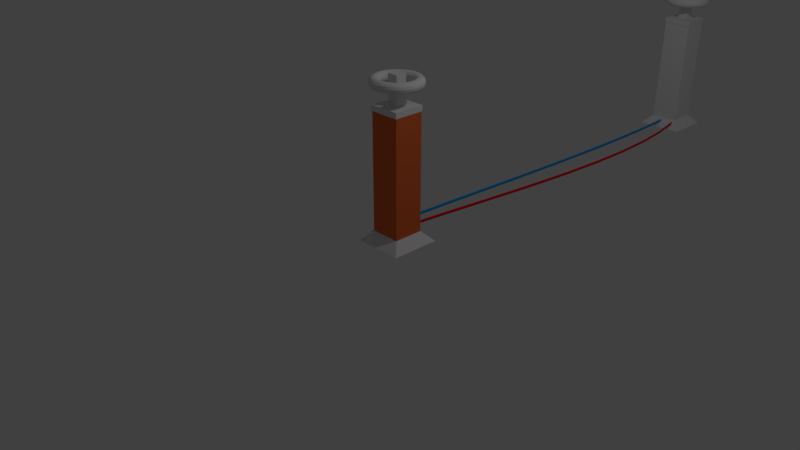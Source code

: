 # Source: cewka.blend  (saved by Blender 2.79.0; exported with 4.5.12 LTS)
import bpy
from mathutils import Matrix  # noqa: F401  (used for matrix-valued properties, if any)

bpy.ops.wm.read_factory_settings(use_empty=True)
scene = bpy.context.scene
scene.name = 'Scene'

# ---- collections
col_collection_1 = bpy.data.collections.new('Collection 1'); scene.collection.children.link(col_collection_1)

# ---- materials (node trees are filled in below, after node groups)
mat_material_001 = bpy.data.materials.new('Material.001')
mat_material_001.alpha_threshold = 0.0
mat_material_001.use_transparent_shadow = False
mat_material_001.diffuse_color = (0.0, 0.3093, 0.8, 1.0)
mat_material_001.roughness = 0.5
mat_material_003 = bpy.data.materials.new('Material.003')
mat_material_003.alpha_threshold = 0.0
mat_material_003.use_transparent_shadow = False
mat_material_003.roughness = 0.5
mat_material_004 = bpy.data.materials.new('Material.004')
mat_material_004.alpha_threshold = 0.0
mat_material_004.use_transparent_shadow = False
mat_material_004.diffuse_color = (0.8, 0.1484, 0.04045, 1.0)
mat_material_004.roughness = 0.5
mat_material_004.specular_intensity = 0.0
mat_material_002 = bpy.data.materials.new('Material.002')
mat_material_002.alpha_threshold = 0.0
mat_material_002.use_transparent_shadow = False
mat_material_002.diffuse_color = (0.8, 0.0, 0.0163, 1.0)
mat_material_002.roughness = 0.5

# ---- material node trees

# ---- world
world_world = bpy.data.worlds.new('World'); scene.world = world_world
world_world.color = (0.05088, 0.05088, 0.05088)
world_world.use_sun_shadow = False
world_world.sun_shadow_jitter_overblur = 0.0
world_world.cycles.sampling_method = 'MANUAL'

# ---- cameras
cam_camera = bpy.data.cameras.new('Camera')
cam_camera.clip_end = 100.0
cam_camera.lens = 35.0
cam_camera.sensor_width = 32.0
cam_camera.sensor_height = 18.0
cam_camera.ortho_scale = 7.314
cam_camera.dof.focus_distance = 0.0
cam_camera.dof.aperture_fstop = 128.0

# ---- lights
light_lamp = bpy.data.lights.new('Lamp', 'POINT')
light_lamp.transmission_factor = 0.0
light_lamp.cutoff_distance = 30.0
light_lamp.energy = 100.0
light_lamp.shadow_buffer_clip_start = 1.001
light_lamp.shadow_soft_size = 0.1
light_lamp.shadow_maximum_resolution = 0.006
light_lamp.use_absolute_resolution = True

# ---- meshes
me_cube_001 = bpy.data.meshes.new('Cube.001')
me_cube_001.from_pydata([(-1.0, -1.0, -1.0), (-1.0, -1.0, 6.68), (-1.0, 1.0, -1.0), (-1.0, 1.0, 6.68), (1.0, -1.0, -1.0), (1.0, -1.0, 6.68), (1.0, 1.0, -1.0), (1.0, 1.0, 6.68), (-1.648, 1.648, -1.664), (-1.648, -1.648, -1.664), (1.648, 1.648, -1.664), (1.648, -1.648, -1.664), (-1.034, -1.034, 6.68), (-1.034, 1.034, 6.68), (1.034, 1.034, 6.68), (1.034, -1.034, 6.68), (-1.034, -1.034, 7.045), (-1.034, 1.034, 7.045), (1.034, 1.034, 7.045), (1.034, -1.034, 7.045), (-0.363, -0.363, 7.045), (-0.363, 0.363, 7.045), (0.363, 0.363, 7.045), (0.363, -0.363, 7.045), (-0.363, -0.363, 8.927), (-0.363, 0.363, 8.927), (0.363, 0.363, 8.927), (0.363, -0.363, 8.927), (1.645, -1.722e-08, 8.418), (1.6, -1.722e-08, 8.582), (1.48, -1.722e-08, 8.702), (1.316, -1.722e-08, 8.746), (1.151, -1.722e-08, 8.702), (1.031, -1.722e-08, 8.582), (0.9867, -1.722e-08, 8.418), (1.031, -1.722e-08, 8.253), (1.151, -1.722e-08, 8.133), (1.316, -1.722e-08, 8.089), (1.48, -1.722e-08, 8.133), (1.6, -1.722e-08, 8.253), (1.63, 0.2147, 8.418), (1.587, 0.2089, 8.582), (1.467, 0.1932, 8.702), (1.304, 0.1717, 8.746), (1.141, 0.1503, 8.702), (1.022, 0.1345, 8.582), (0.9783, 0.1288, 8.418), (1.022, 0.1345, 8.253), (1.141, 0.1503, 8.133), (1.304, 0.1717, 8.089), (1.467, 0.1932, 8.133), (1.587, 0.2089, 8.253), (1.588, 0.4256, 8.418), (1.546, 0.4142, 8.582), (1.43, 0.3831, 8.702), (1.271, 0.3405, 8.746), (1.112, 0.2979, 8.702), (0.9956, 0.2668, 8.582), (0.9531, 0.2554, 8.418), (0.9956, 0.2668, 8.253), (1.112, 0.2979, 8.133), (1.271, 0.3405, 8.089), (1.43, 0.3831, 8.133), (1.546, 0.4142, 8.253), (1.519, 0.6293, 8.418), (1.479, 0.6125, 8.582), (1.367, 0.5664, 8.702), (1.215, 0.5035, 8.746), (1.064, 0.4405, 8.702), (0.9523, 0.3945, 8.582), (0.9116, 0.3776, 8.418), (0.9523, 0.3945, 8.253), (1.064, 0.4405, 8.133), (1.215, 0.5035, 8.089), (1.367, 0.5664, 8.133), (1.479, 0.6125, 8.253), (1.424, 0.8223, 8.418), (1.386, 0.8002, 8.582), (1.282, 0.74, 8.702), (1.139, 0.6578, 8.746), (0.9969, 0.5756, 8.702), (0.8927, 0.5154, 8.582), (0.8545, 0.4934, 8.418), (0.8927, 0.5154, 8.253), (0.9969, 0.5756, 8.133), (1.139, 0.6578, 8.089), (1.282, 0.74, 8.133), (1.386, 0.8002, 8.253), (1.305, 1.001, 8.418), (1.27, 0.9743, 8.582), (1.174, 0.901, 8.702), (1.044, 0.8009, 8.746), (0.9133, 0.7008, 8.702), (0.8178, 0.6275, 8.582), (0.7828, 0.6007, 8.418), (0.8178, 0.6275, 8.253), (0.9133, 0.7008, 8.133), (1.044, 0.8009, 8.089), (1.174, 0.901, 8.133), (1.27, 0.9743, 8.253), (1.163, 1.163, 8.418), (1.132, 1.132, 8.582), (1.047, 1.047, 8.702), (0.9303, 0.9303, 8.746), (0.814, 0.814, 8.702), (0.7289, 0.7289, 8.582), (0.6977, 0.6977, 8.418), (0.7289, 0.7289, 8.253), (0.814, 0.814, 8.133), (0.9303, 0.9303, 8.089), (1.047, 1.047, 8.133), (1.132, 1.132, 8.253), (1.001, 1.305, 8.418), (0.9743, 1.27, 8.582), (0.901, 1.174, 8.702), (0.8009, 1.044, 8.746), (0.7008, 0.9133, 8.702), (0.6275, 0.8178, 8.582), (0.6007, 0.7828, 8.418), (0.6275, 0.8178, 8.253), (0.7008, 0.9133, 8.133), (0.8009, 1.044, 8.089), (0.901, 1.174, 8.133), (0.9743, 1.27, 8.253), (0.8223, 1.424, 8.418), (0.8002, 1.386, 8.582), (0.74, 1.282, 8.702), (0.6578, 1.139, 8.746), (0.5756, 0.9969, 8.702), (0.5154, 0.8927, 8.582), (0.4934, 0.8545, 8.418), (0.5154, 0.8927, 8.253), (0.5756, 0.9969, 8.133), (0.6578, 1.139, 8.089), (0.74, 1.282, 8.133), (0.8002, 1.386, 8.253), (0.6293, 1.519, 8.418), (0.6125, 1.479, 8.582), (0.5664, 1.367, 8.702), (0.5035, 1.215, 8.746), (0.4405, 1.064, 8.702), (0.3945, 0.9523, 8.582), (0.3776, 0.9116, 8.418), (0.3945, 0.9523, 8.253), (0.4405, 1.064, 8.133), (0.5035, 1.215, 8.089), (0.5664, 1.367, 8.133), (0.6125, 1.479, 8.253), (0.4256, 1.588, 8.418), (0.4142, 1.546, 8.582), (0.3831, 1.43, 8.702), (0.3405, 1.271, 8.746), (0.2979, 1.112, 8.702), (0.2668, 0.9956, 8.582), (0.2554, 0.9531, 8.418), (0.2668, 0.9956, 8.253), (0.2979, 1.112, 8.133), (0.3405, 1.271, 8.089), (0.3831, 1.43, 8.133), (0.4142, 1.546, 8.253), (0.2147, 1.63, 8.418), (0.2089, 1.587, 8.582), (0.1932, 1.467, 8.702), (0.1717, 1.304, 8.746), (0.1503, 1.141, 8.702), (0.1345, 1.022, 8.582), (0.1288, 0.9783, 8.418), (0.1345, 1.022, 8.253), (0.1503, 1.141, 8.133), (0.1717, 1.304, 8.089), (0.1932, 1.467, 8.133), (0.2089, 1.587, 8.253), (-2.492e-07, 1.645, 8.418), (-2.672e-07, 1.6, 8.582), (-2.871e-07, 1.48, 8.702), (-3.034e-07, 1.316, 8.746), (-3.119e-07, 1.151, 8.702), (-3.102e-07, 1.031, 8.582), (-2.988e-07, 0.9867, 8.418), (-2.808e-07, 1.031, 8.253), (-2.609e-07, 1.151, 8.133), (-2.446e-07, 1.316, 8.089), (-2.361e-07, 1.48, 8.133), (-2.378e-07, 1.6, 8.253), (-0.2147, 1.63, 8.418), (-0.2089, 1.587, 8.582), (-0.1932, 1.467, 8.702), (-0.1717, 1.304, 8.746), (-0.1503, 1.141, 8.702), (-0.1345, 1.022, 8.582), (-0.1288, 0.9783, 8.418), (-0.1345, 1.022, 8.253), (-0.1503, 1.141, 8.133), (-0.1717, 1.304, 8.089), (-0.1932, 1.467, 8.133), (-0.2089, 1.587, 8.253), (-0.4256, 1.588, 8.418), (-0.4142, 1.546, 8.582), (-0.3831, 1.43, 8.702), (-0.3405, 1.271, 8.746), (-0.2979, 1.112, 8.702), (-0.2668, 0.9956, 8.582), (-0.2554, 0.9531, 8.418), (-0.2668, 0.9956, 8.253), (-0.2979, 1.112, 8.133), (-0.3405, 1.271, 8.089), (-0.3831, 1.43, 8.133), (-0.4142, 1.546, 8.253), (-0.6293, 1.519, 8.418), (-0.6125, 1.479, 8.582), (-0.5664, 1.367, 8.702), (-0.5035, 1.215, 8.746), (-0.4405, 1.064, 8.702), (-0.3945, 0.9523, 8.582), (-0.3776, 0.9116, 8.418), (-0.3945, 0.9523, 8.253), (-0.4405, 1.064, 8.133), (-0.5035, 1.215, 8.089), (-0.5664, 1.367, 8.133), (-0.6125, 1.479, 8.253), (-0.8223, 1.424, 8.418), (-0.8002, 1.386, 8.582), (-0.74, 1.282, 8.702), (-0.6578, 1.139, 8.746), (-0.5756, 0.9969, 8.702), (-0.5154, 0.8927, 8.582), (-0.4934, 0.8545, 8.418), (-0.5154, 0.8927, 8.253), (-0.5756, 0.9969, 8.133), (-0.6578, 1.139, 8.089), (-0.74, 1.282, 8.133), (-0.8002, 1.386, 8.253), (-1.001, 1.305, 8.418), (-0.9743, 1.27, 8.582), (-0.901, 1.174, 8.702), (-0.8009, 1.044, 8.746), (-0.7008, 0.9133, 8.702), (-0.6275, 0.8178, 8.582), (-0.6007, 0.7828, 8.418), (-0.6275, 0.8178, 8.253), (-0.7008, 0.9133, 8.133), (-0.8009, 1.044, 8.089), (-0.901, 1.174, 8.133), (-0.9743, 1.27, 8.253), (-1.163, 1.163, 8.418), (-1.132, 1.132, 8.582), (-1.047, 1.047, 8.702), (-0.9303, 0.9303, 8.746), (-0.814, 0.814, 8.702), (-0.7289, 0.7289, 8.582), (-0.6977, 0.6977, 8.418), (-0.7289, 0.7289, 8.253), (-0.814, 0.814, 8.133), (-0.9303, 0.9303, 8.089), (-1.047, 1.047, 8.133), (-1.132, 1.132, 8.253), (-1.305, 1.001, 8.418), (-1.27, 0.9743, 8.582), (-1.174, 0.901, 8.702), (-1.044, 0.8009, 8.746), (-0.9133, 0.7008, 8.702), (-0.8178, 0.6275, 8.582), (-0.7828, 0.6007, 8.418), (-0.8178, 0.6275, 8.253), (-0.9133, 0.7008, 8.133), (-1.044, 0.8009, 8.089), (-1.174, 0.901, 8.133), (-1.27, 0.9743, 8.253), (-1.424, 0.8223, 8.418), (-1.386, 0.8002, 8.582), (-1.282, 0.74, 8.702), (-1.139, 0.6578, 8.746), (-0.9969, 0.5756, 8.702), (-0.8927, 0.5154, 8.582), (-0.8545, 0.4934, 8.418), (-0.8927, 0.5154, 8.253), (-0.9969, 0.5756, 8.133), (-1.139, 0.6578, 8.089), (-1.282, 0.74, 8.133), (-1.386, 0.8002, 8.253), (-1.519, 0.6293, 8.418), (-1.479, 0.6125, 8.582), (-1.367, 0.5664, 8.702), (-1.215, 0.5035, 8.746), (-1.064, 0.4405, 8.702), (-0.9523, 0.3945, 8.582), (-0.9116, 0.3776, 8.418), (-0.9523, 0.3945, 8.253), (-1.064, 0.4405, 8.133), (-1.215, 0.5035, 8.089), (-1.367, 0.5664, 8.133), (-1.479, 0.6125, 8.253), (-1.588, 0.4256, 8.418), (-1.546, 0.4142, 8.582), (-1.43, 0.3831, 8.702), (-1.271, 0.3405, 8.746), (-1.112, 0.2979, 8.702), (-0.9956, 0.2668, 8.582), (-0.9531, 0.2554, 8.418), (-0.9956, 0.2668, 8.253), (-1.112, 0.2979, 8.133), (-1.271, 0.3405, 8.089), (-1.43, 0.3831, 8.133), (-1.546, 0.4142, 8.253), (-1.63, 0.2147, 8.418), (-1.587, 0.2089, 8.582), (-1.467, 0.1932, 8.702), (-1.304, 0.1717, 8.746), (-1.141, 0.1503, 8.702), (-1.022, 0.1345, 8.582), (-0.9783, 0.1288, 8.418), (-1.022, 0.1345, 8.253), (-1.141, 0.1503, 8.133), (-1.304, 0.1717, 8.089), (-1.467, 0.1932, 8.133), (-1.587, 0.2089, 8.253), (-1.645, 1.265e-07, 8.418), (-1.6, 1.227e-07, 8.582), (-1.48, 1.122e-07, 8.702), (-1.316, 9.779e-08, 8.746), (-1.151, 8.341e-08, 8.702), (-1.031, 7.289e-08, 8.582), (-0.9867, 6.904e-08, 8.418), (-1.031, 7.289e-08, 8.253), (-1.151, 8.341e-08, 8.133), (-1.316, 9.779e-08, 8.089), (-1.48, 1.122e-07, 8.133), (-1.6, 1.227e-07, 8.253), (-1.63, -0.2147, 8.418), (-1.587, -0.2089, 8.582), (-1.467, -0.1932, 8.702), (-1.304, -0.1717, 8.746), (-1.141, -0.1503, 8.702), (-1.022, -0.1345, 8.582), (-0.9783, -0.1288, 8.418), (-1.022, -0.1345, 8.253), (-1.141, -0.1503, 8.133), (-1.304, -0.1717, 8.089), (-1.467, -0.1932, 8.133), (-1.587, -0.2089, 8.253), (-1.588, -0.4256, 8.418), (-1.546, -0.4142, 8.582), (-1.43, -0.3831, 8.702), (-1.271, -0.3405, 8.746), (-1.112, -0.2979, 8.702), (-0.9956, -0.2668, 8.582), (-0.9531, -0.2554, 8.418), (-0.9956, -0.2668, 8.253), (-1.112, -0.2979, 8.133), (-1.271, -0.3405, 8.089), (-1.43, -0.3831, 8.133), (-1.546, -0.4142, 8.253), (-1.519, -0.6293, 8.418), (-1.479, -0.6125, 8.582), (-1.367, -0.5664, 8.702), (-1.215, -0.5035, 8.746), (-1.064, -0.4405, 8.702), (-0.9523, -0.3945, 8.582), (-0.9116, -0.3776, 8.418), (-0.9523, -0.3945, 8.253), (-1.064, -0.4405, 8.133), (-1.215, -0.5035, 8.089), (-1.367, -0.5664, 8.133), (-1.479, -0.6125, 8.253), (-1.424, -0.8223, 8.418), (-1.386, -0.8002, 8.582), (-1.282, -0.74, 8.702), (-1.139, -0.6578, 8.746), (-0.9969, -0.5756, 8.702), (-0.8927, -0.5154, 8.582), (-0.8545, -0.4934, 8.418), (-0.8927, -0.5154, 8.253), (-0.9969, -0.5756, 8.133), (-1.139, -0.6578, 8.089), (-1.282, -0.74, 8.133), (-1.386, -0.8002, 8.253), (-1.305, -1.001, 8.418), (-1.27, -0.9743, 8.582), (-1.174, -0.901, 8.702), (-1.044, -0.8009, 8.746), (-0.9133, -0.7008, 8.702), (-0.8178, -0.6275, 8.582), (-0.7828, -0.6007, 8.418), (-0.8178, -0.6275, 8.253), (-0.9133, -0.7008, 8.133), (-1.044, -0.8009, 8.089), (-1.174, -0.901, 8.133), (-1.27, -0.9743, 8.253), (-1.163, -1.163, 8.418), (-1.132, -1.132, 8.582), (-1.047, -1.047, 8.702), (-0.9303, -0.9303, 8.746), (-0.814, -0.814, 8.702), (-0.7289, -0.7289, 8.582), (-0.6977, -0.6977, 8.418), (-0.7289, -0.7289, 8.253), (-0.814, -0.814, 8.133), (-0.9303, -0.9303, 8.089), (-1.047, -1.047, 8.133), (-1.132, -1.132, 8.253), (-1.001, -1.305, 8.418), (-0.9743, -1.27, 8.582), (-0.901, -1.174, 8.702), (-0.8009, -1.044, 8.746), (-0.7008, -0.9133, 8.702), (-0.6275, -0.8178, 8.582), (-0.6007, -0.7828, 8.418), (-0.6275, -0.8178, 8.253), (-0.7008, -0.9133, 8.133), (-0.8009, -1.044, 8.089), (-0.901, -1.174, 8.133), (-0.9743, -1.27, 8.253), (-0.8223, -1.424, 8.418), (-0.8002, -1.386, 8.582), (-0.74, -1.282, 8.702), (-0.6578, -1.139, 8.746), (-0.5756, -0.9969, 8.702), (-0.5154, -0.8927, 8.582), (-0.4934, -0.8545, 8.418), (-0.5154, -0.8927, 8.253), (-0.5756, -0.9969, 8.133), (-0.6578, -1.139, 8.089), (-0.74, -1.282, 8.133), (-0.8002, -1.386, 8.253), (-0.6293, -1.519, 8.418), (-0.6125, -1.479, 8.582), (-0.5664, -1.367, 8.702), (-0.5035, -1.215, 8.746), (-0.4405, -1.064, 8.702), (-0.3945, -0.9523, 8.582), (-0.3776, -0.9116, 8.418), (-0.3945, -0.9523, 8.253), (-0.4405, -1.064, 8.133), (-0.5035, -1.215, 8.089), (-0.5664, -1.367, 8.133), (-0.6125, -1.479, 8.253), (-0.4256, -1.588, 8.418), (-0.4142, -1.546, 8.582), (-0.3831, -1.43, 8.702), (-0.3405, -1.271, 8.746), (-0.2979, -1.112, 8.702), (-0.2668, -0.9956, 8.582), (-0.2554, -0.9531, 8.418), (-0.2668, -0.9956, 8.253), (-0.2979, -1.112, 8.133), (-0.3405, -1.271, 8.089), (-0.3831, -1.43, 8.133), (-0.4142, -1.546, 8.253), (-0.2147, -1.63, 8.418), (-0.2089, -1.587, 8.582), (-0.1932, -1.467, 8.702), (-0.1717, -1.304, 8.746), (-0.1503, -1.141, 8.702), (-0.1345, -1.022, 8.582), (-0.1288, -0.9783, 8.418), (-0.1345, -1.022, 8.253), (-0.1503, -1.141, 8.133), (-0.1717, -1.304, 8.089), (-0.1932, -1.467, 8.133), (-0.2089, -1.587, 8.253), (-2.492e-07, -1.645, 8.418), (-2.672e-07, -1.6, 8.582), (-2.871e-07, -1.48, 8.702), (-3.034e-07, -1.316, 8.746), (-3.119e-07, -1.151, 8.702), (-3.102e-07, -1.031, 8.582), (-2.988e-07, -0.9867, 8.418), (-2.808e-07, -1.031, 8.253), (-2.609e-07, -1.151, 8.133), (-2.446e-07, -1.316, 8.089), (-2.361e-07, -1.48, 8.133), (-2.378e-07, -1.6, 8.253), (0.2147, -1.63, 8.418), (0.2089, -1.587, 8.582), (0.1932, -1.467, 8.702), (0.1717, -1.304, 8.746), (0.1503, -1.141, 8.702), (0.1345, -1.022, 8.582), (0.1288, -0.9783, 8.418), (0.1345, -1.022, 8.253), (0.1503, -1.141, 8.133), (0.1717, -1.304, 8.089), (0.1932, -1.467, 8.133), (0.2089, -1.587, 8.253), (0.4256, -1.588, 8.418), (0.4142, -1.546, 8.582), (0.3831, -1.43, 8.702), (0.3405, -1.271, 8.746), (0.2979, -1.112, 8.702), (0.2668, -0.9956, 8.582), (0.2554, -0.9531, 8.418), (0.2668, -0.9956, 8.253), (0.2979, -1.112, 8.133), (0.3405, -1.271, 8.089), (0.3831, -1.43, 8.133), (0.4142, -1.546, 8.253), (0.6293, -1.519, 8.418), (0.6125, -1.479, 8.582), (0.5664, -1.367, 8.702), (0.5035, -1.215, 8.746), (0.4405, -1.064, 8.702), (0.3945, -0.9523, 8.582), (0.3776, -0.9116, 8.418), (0.3945, -0.9523, 8.253), (0.4405, -1.064, 8.133), (0.5035, -1.215, 8.089), (0.5664, -1.367, 8.133), (0.6125, -1.479, 8.253), (0.8223, -1.424, 8.418), (0.8002, -1.386, 8.582), (0.74, -1.282, 8.702), (0.6578, -1.139, 8.746), (0.5756, -0.9969, 8.702), (0.5154, -0.8927, 8.582), (0.4934, -0.8545, 8.418), (0.5154, -0.8927, 8.253), (0.5756, -0.9969, 8.133), (0.6578, -1.139, 8.089), (0.74, -1.282, 8.133), (0.8002, -1.386, 8.253), (1.001, -1.305, 8.418), (0.9743, -1.27, 8.582), (0.901, -1.174, 8.702), (0.8009, -1.044, 8.746), (0.7008, -0.9133, 8.702), (0.6275, -0.8178, 8.582), (0.6007, -0.7828, 8.418), (0.6275, -0.8178, 8.253), (0.7008, -0.9133, 8.133), (0.8009, -1.044, 8.089), (0.901, -1.174, 8.133), (0.9743, -1.27, 8.253), (1.163, -1.163, 8.418), (1.132, -1.132, 8.582), (1.047, -1.047, 8.702), (0.9303, -0.9303, 8.746), (0.814, -0.814, 8.702), (0.7289, -0.7289, 8.582), (0.6977, -0.6977, 8.418), (0.7289, -0.7289, 8.253), (0.814, -0.814, 8.133), (0.9303, -0.9303, 8.089), (1.047, -1.047, 8.133), (1.132, -1.132, 8.253), (1.305, -1.001, 8.418), (1.27, -0.9743, 8.582), (1.174, -0.901, 8.702), (1.044, -0.8009, 8.746), (0.9133, -0.7008, 8.702), (0.8178, -0.6275, 8.582), (0.7828, -0.6007, 8.418), (0.8178, -0.6275, 8.253), (0.9133, -0.7008, 8.133), (1.044, -0.8009, 8.089), (1.174, -0.901, 8.133), (1.27, -0.9743, 8.253), (1.424, -0.8223, 8.418), (1.386, -0.8002, 8.582), (1.282, -0.74, 8.702), (1.139, -0.6578, 8.746), (0.9969, -0.5756, 8.702), (0.8927, -0.5154, 8.582), (0.8545, -0.4934, 8.418), (0.8927, -0.5154, 8.253), (0.9969, -0.5756, 8.133), (1.139, -0.6578, 8.089), (1.282, -0.74, 8.133), (1.386, -0.8002, 8.253), (1.519, -0.6293, 8.418), (1.479, -0.6125, 8.582), (1.367, -0.5664, 8.702), (1.215, -0.5035, 8.746), (1.064, -0.4405, 8.702), (0.9523, -0.3945, 8.582), (0.9116, -0.3776, 8.418), (0.9523, -0.3945, 8.253), (1.064, -0.4405, 8.133), (1.215, -0.5035, 8.089), (1.367, -0.5664, 8.133), (1.479, -0.6125, 8.253), (1.588, -0.4256, 8.418), (1.546, -0.4142, 8.582), (1.43, -0.3831, 8.702), (1.271, -0.3405, 8.746), (1.112, -0.2979, 8.702), (0.9956, -0.2668, 8.582), (0.9531, -0.2554, 8.418), (0.9956, -0.2668, 8.253), (1.112, -0.2979, 8.133), (1.271, -0.3405, 8.089), (1.43, -0.3831, 8.133), (1.546, -0.4142, 8.253), (1.63, -0.2147, 8.418), (1.587, -0.2089, 8.582), (1.467, -0.1932, 8.702), (1.304, -0.1717, 8.746), (1.141, -0.1503, 8.702), (1.022, -0.1345, 8.582), (0.9783, -0.1288, 8.418), (1.022, -0.1345, 8.253), (1.141, -0.1503, 8.133), (1.304, -0.1717, 8.089), (1.467, -0.1932, 8.133), (1.587, -0.2089, 8.253)], [], [(0, 1, 3, 2), (2, 3, 7, 6), (6, 7, 5, 4), (4, 5, 1, 0), (4, 0, 9, 11), (5, 7, 14, 15), (8, 10, 11, 9), (2, 6, 10, 8), (0, 2, 8, 9), (6, 4, 11, 10), (14, 13, 17, 18), (3, 1, 12, 13), (1, 5, 15, 12), (7, 3, 13, 14), (19, 18, 22, 23), (15, 14, 18, 19), (13, 12, 16, 17), (12, 15, 19, 16), (20, 23, 27, 24), (17, 16, 20, 21), (16, 19, 23, 20), (18, 17, 21, 22), (26, 25, 24, 27), (22, 21, 25, 26), (23, 22, 26, 27), (21, 20, 24, 25), (28, 40, 41, 29), (29, 41, 42, 30), (30, 42, 43, 31), (31, 43, 44, 32), (32, 44, 45, 33), (33, 45, 46, 34), (34, 46, 47, 35), (35, 47, 48, 36), (36, 48, 49, 37), (37, 49, 50, 38), (38, 50, 51, 39), (39, 51, 40, 28), (40, 52, 53, 41), (41, 53, 54, 42), (42, 54, 55, 43), (43, 55, 56, 44), (44, 56, 57, 45), (45, 57, 58, 46), (46, 58, 59, 47), (47, 59, 60, 48), (48, 60, 61, 49), (49, 61, 62, 50), (50, 62, 63, 51), (51, 63, 52, 40), (52, 64, 65, 53), (53, 65, 66, 54), (54, 66, 67, 55), (55, 67, 68, 56), (56, 68, 69, 57), (57, 69, 70, 58), (58, 70, 71, 59), (59, 71, 72, 60), (60, 72, 73, 61), (61, 73, 74, 62), (62, 74, 75, 63), (63, 75, 64, 52), (64, 76, 77, 65), (65, 77, 78, 66), (66, 78, 79, 67), (67, 79, 80, 68), (68, 80, 81, 69), (69, 81, 82, 70), (70, 82, 83, 71), (71, 83, 84, 72), (72, 84, 85, 73), (73, 85, 86, 74), (74, 86, 87, 75), (75, 87, 76, 64), (76, 88, 89, 77), (77, 89, 90, 78), (78, 90, 91, 79), (79, 91, 92, 80), (80, 92, 93, 81), (81, 93, 94, 82), (82, 94, 95, 83), (83, 95, 96, 84), (84, 96, 97, 85), (85, 97, 98, 86), (86, 98, 99, 87), (87, 99, 88, 76), (88, 100, 101, 89), (89, 101, 102, 90), (90, 102, 103, 91), (91, 103, 104, 92), (92, 104, 105, 93), (93, 105, 106, 94), (94, 106, 107, 95), (95, 107, 108, 96), (96, 108, 109, 97), (97, 109, 110, 98), (98, 110, 111, 99), (99, 111, 100, 88), (100, 112, 113, 101), (101, 113, 114, 102), (102, 114, 115, 103), (103, 115, 116, 104), (104, 116, 117, 105), (105, 117, 118, 106), (106, 118, 119, 107), (107, 119, 120, 108), (108, 120, 121, 109), (109, 121, 122, 110), (110, 122, 123, 111), (111, 123, 112, 100), (112, 124, 125, 113), (113, 125, 126, 114), (114, 126, 127, 115), (115, 127, 128, 116), (116, 128, 129, 117), (117, 129, 130, 118), (118, 130, 131, 119), (119, 131, 132, 120), (120, 132, 133, 121), (121, 133, 134, 122), (122, 134, 135, 123), (123, 135, 124, 112), (124, 136, 137, 125), (125, 137, 138, 126), (126, 138, 139, 127), (127, 139, 140, 128), (128, 140, 141, 129), (129, 141, 142, 130), (130, 142, 143, 131), (131, 143, 144, 132), (132, 144, 145, 133), (133, 145, 146, 134), (134, 146, 147, 135), (135, 147, 136, 124), (136, 148, 149, 137), (137, 149, 150, 138), (138, 150, 151, 139), (139, 151, 152, 140), (140, 152, 153, 141), (141, 153, 154, 142), (142, 154, 155, 143), (143, 155, 156, 144), (144, 156, 157, 145), (145, 157, 158, 146), (146, 158, 159, 147), (147, 159, 148, 136), (148, 160, 161, 149), (149, 161, 162, 150), (150, 162, 163, 151), (151, 163, 164, 152), (152, 164, 165, 153), (153, 165, 166, 154), (154, 166, 167, 155), (155, 167, 168, 156), (156, 168, 169, 157), (157, 169, 170, 158), (158, 170, 171, 159), (159, 171, 160, 148), (160, 172, 173, 161), (161, 173, 174, 162), (162, 174, 175, 163), (163, 175, 176, 164), (164, 176, 177, 165), (165, 177, 178, 166), (166, 178, 179, 167), (167, 179, 180, 168), (168, 180, 181, 169), (169, 181, 182, 170), (170, 182, 183, 171), (171, 183, 172, 160), (172, 184, 185, 173), (173, 185, 186, 174), (174, 186, 187, 175), (175, 187, 188, 176), (176, 188, 189, 177), (177, 189, 190, 178), (178, 190, 191, 179), (179, 191, 192, 180), (180, 192, 193, 181), (181, 193, 194, 182), (182, 194, 195, 183), (183, 195, 184, 172), (184, 196, 197, 185), (185, 197, 198, 186), (186, 198, 199, 187), (187, 199, 200, 188), (188, 200, 201, 189), (189, 201, 202, 190), (190, 202, 203, 191), (191, 203, 204, 192), (192, 204, 205, 193), (193, 205, 206, 194), (194, 206, 207, 195), (195, 207, 196, 184), (196, 208, 209, 197), (197, 209, 210, 198), (198, 210, 211, 199), (199, 211, 212, 200), (200, 212, 213, 201), (201, 213, 214, 202), (202, 214, 215, 203), (203, 215, 216, 204), (204, 216, 217, 205), (205, 217, 218, 206), (206, 218, 219, 207), (207, 219, 208, 196), (208, 220, 221, 209), (209, 221, 222, 210), (210, 222, 223, 211), (211, 223, 224, 212), (212, 224, 225, 213), (213, 225, 226, 214), (214, 226, 227, 215), (215, 227, 228, 216), (216, 228, 229, 217), (217, 229, 230, 218), (218, 230, 231, 219), (219, 231, 220, 208), (220, 232, 233, 221), (221, 233, 234, 222), (222, 234, 235, 223), (223, 235, 236, 224), (224, 236, 237, 225), (225, 237, 238, 226), (226, 238, 239, 227), (227, 239, 240, 228), (228, 240, 241, 229), (229, 241, 242, 230), (230, 242, 243, 231), (231, 243, 232, 220), (232, 244, 245, 233), (233, 245, 246, 234), (234, 246, 247, 235), (235, 247, 248, 236), (236, 248, 249, 237), (237, 249, 250, 238), (238, 250, 251, 239), (239, 251, 252, 240), (240, 252, 253, 241), (241, 253, 254, 242), (242, 254, 255, 243), (243, 255, 244, 232), (244, 256, 257, 245), (245, 257, 258, 246), (246, 258, 259, 247), (247, 259, 260, 248), (248, 260, 261, 249), (249, 261, 262, 250), (250, 262, 263, 251), (251, 263, 264, 252), (252, 264, 265, 253), (253, 265, 266, 254), (254, 266, 267, 255), (255, 267, 256, 244), (256, 268, 269, 257), (257, 269, 270, 258), (258, 270, 271, 259), (259, 271, 272, 260), (260, 272, 273, 261), (261, 273, 274, 262), (262, 274, 275, 263), (263, 275, 276, 264), (264, 276, 277, 265), (265, 277, 278, 266), (266, 278, 279, 267), (267, 279, 268, 256), (268, 280, 281, 269), (269, 281, 282, 270), (270, 282, 283, 271), (271, 283, 284, 272), (272, 284, 285, 273), (273, 285, 286, 274), (274, 286, 287, 275), (275, 287, 288, 276), (276, 288, 289, 277), (277, 289, 290, 278), (278, 290, 291, 279), (279, 291, 280, 268), (280, 292, 293, 281), (281, 293, 294, 282), (282, 294, 295, 283), (283, 295, 296, 284), (284, 296, 297, 285), (285, 297, 298, 286), (286, 298, 299, 287), (287, 299, 300, 288), (288, 300, 301, 289), (289, 301, 302, 290), (290, 302, 303, 291), (291, 303, 292, 280), (292, 304, 305, 293), (293, 305, 306, 294), (294, 306, 307, 295), (295, 307, 308, 296), (296, 308, 309, 297), (297, 309, 310, 298), (298, 310, 311, 299), (299, 311, 312, 300), (300, 312, 313, 301), (301, 313, 314, 302), (302, 314, 315, 303), (303, 315, 304, 292), (304, 316, 317, 305), (305, 317, 318, 306), (306, 318, 319, 307), (307, 319, 320, 308), (308, 320, 321, 309), (309, 321, 322, 310), (310, 322, 323, 311), (311, 323, 324, 312), (312, 324, 325, 313), (313, 325, 326, 314), (314, 326, 327, 315), (315, 327, 316, 304), (316, 328, 329, 317), (317, 329, 330, 318), (318, 330, 331, 319), (319, 331, 332, 320), (320, 332, 333, 321), (321, 333, 334, 322), (322, 334, 335, 323), (323, 335, 336, 324), (324, 336, 337, 325), (325, 337, 338, 326), (326, 338, 339, 327), (327, 339, 328, 316), (328, 340, 341, 329), (329, 341, 342, 330), (330, 342, 343, 331), (331, 343, 344, 332), (332, 344, 345, 333), (333, 345, 346, 334), (334, 346, 347, 335), (335, 347, 348, 336), (336, 348, 349, 337), (337, 349, 350, 338), (338, 350, 351, 339), (339, 351, 340, 328), (340, 352, 353, 341), (341, 353, 354, 342), (342, 354, 355, 343), (343, 355, 356, 344), (344, 356, 357, 345), (345, 357, 358, 346), (346, 358, 359, 347), (347, 359, 360, 348), (348, 360, 361, 349), (349, 361, 362, 350), (350, 362, 363, 351), (351, 363, 352, 340), (352, 364, 365, 353), (353, 365, 366, 354), (354, 366, 367, 355), (355, 367, 368, 356), (356, 368, 369, 357), (357, 369, 370, 358), (358, 370, 371, 359), (359, 371, 372, 360), (360, 372, 373, 361), (361, 373, 374, 362), (362, 374, 375, 363), (363, 375, 364, 352), (364, 376, 377, 365), (365, 377, 378, 366), (366, 378, 379, 367), (367, 379, 380, 368), (368, 380, 381, 369), (369, 381, 382, 370), (370, 382, 383, 371), (371, 383, 384, 372), (372, 384, 385, 373), (373, 385, 386, 374), (374, 386, 387, 375), (375, 387, 376, 364), (376, 388, 389, 377), (377, 389, 390, 378), (378, 390, 391, 379), (379, 391, 392, 380), (380, 392, 393, 381), (381, 393, 394, 382), (382, 394, 395, 383), (383, 395, 396, 384), (384, 396, 397, 385), (385, 397, 398, 386), (386, 398, 399, 387), (387, 399, 388, 376), (388, 400, 401, 389), (389, 401, 402, 390), (390, 402, 403, 391), (391, 403, 404, 392), (392, 404, 405, 393), (393, 405, 406, 394), (394, 406, 407, 395), (395, 407, 408, 396), (396, 408, 409, 397), (397, 409, 410, 398), (398, 410, 411, 399), (399, 411, 400, 388), (400, 412, 413, 401), (401, 413, 414, 402), (402, 414, 415, 403), (403, 415, 416, 404), (404, 416, 417, 405), (405, 417, 418, 406), (406, 418, 419, 407), (407, 419, 420, 408), (408, 420, 421, 409), (409, 421, 422, 410), (410, 422, 423, 411), (411, 423, 412, 400), (412, 424, 425, 413), (413, 425, 426, 414), (414, 426, 427, 415), (415, 427, 428, 416), (416, 428, 429, 417), (417, 429, 430, 418), (418, 430, 431, 419), (419, 431, 432, 420), (420, 432, 433, 421), (421, 433, 434, 422), (422, 434, 435, 423), (423, 435, 424, 412), (424, 436, 437, 425), (425, 437, 438, 426), (426, 438, 439, 427), (427, 439, 440, 428), (428, 440, 441, 429), (429, 441, 442, 430), (430, 442, 443, 431), (431, 443, 444, 432), (432, 444, 445, 433), (433, 445, 446, 434), (434, 446, 447, 435), (435, 447, 436, 424), (436, 448, 449, 437), (437, 449, 450, 438), (438, 450, 451, 439), (439, 451, 452, 440), (440, 452, 453, 441), (441, 453, 454, 442), (442, 454, 455, 443), (443, 455, 456, 444), (444, 456, 457, 445), (445, 457, 458, 446), (446, 458, 459, 447), (447, 459, 448, 436), (448, 460, 461, 449), (449, 461, 462, 450), (450, 462, 463, 451), (451, 463, 464, 452), (452, 464, 465, 453), (453, 465, 466, 454), (454, 466, 467, 455), (455, 467, 468, 456), (456, 468, 469, 457), (457, 469, 470, 458), (458, 470, 471, 459), (459, 471, 460, 448), (460, 472, 473, 461), (461, 473, 474, 462), (462, 474, 475, 463), (463, 475, 476, 464), (464, 476, 477, 465), (465, 477, 478, 466), (466, 478, 479, 467), (467, 479, 480, 468), (468, 480, 481, 469), (469, 481, 482, 470), (470, 482, 483, 471), (471, 483, 472, 460), (472, 484, 485, 473), (473, 485, 486, 474), (474, 486, 487, 475), (475, 487, 488, 476), (476, 488, 489, 477), (477, 489, 490, 478), (478, 490, 491, 479), (479, 491, 492, 480), (480, 492, 493, 481), (481, 493, 494, 482), (482, 494, 495, 483), (483, 495, 484, 472), (484, 496, 497, 485), (485, 497, 498, 486), (486, 498, 499, 487), (487, 499, 500, 488), (488, 500, 501, 489), (489, 501, 502, 490), (490, 502, 503, 491), (491, 503, 504, 492), (492, 504, 505, 493), (493, 505, 506, 494), (494, 506, 507, 495), (495, 507, 496, 484), (496, 508, 509, 497), (497, 509, 510, 498), (498, 510, 511, 499), (499, 511, 512, 500), (500, 512, 513, 501), (501, 513, 514, 502), (502, 514, 515, 503), (503, 515, 516, 504), (504, 516, 517, 505), (505, 517, 518, 506), (506, 518, 519, 507), (507, 519, 508, 496), (508, 520, 521, 509), (509, 521, 522, 510), (510, 522, 523, 511), (511, 523, 524, 512), (512, 524, 525, 513), (513, 525, 526, 514), (514, 526, 527, 515), (515, 527, 528, 516), (516, 528, 529, 517), (517, 529, 530, 518), (518, 530, 531, 519), (519, 531, 520, 508), (520, 532, 533, 521), (521, 533, 534, 522), (522, 534, 535, 523), (523, 535, 536, 524), (524, 536, 537, 525), (525, 537, 538, 526), (526, 538, 539, 527), (527, 539, 540, 528), (528, 540, 541, 529), (529, 541, 542, 530), (530, 542, 543, 531), (531, 543, 532, 520), (532, 544, 545, 533), (533, 545, 546, 534), (534, 546, 547, 535), (535, 547, 548, 536), (536, 548, 549, 537), (537, 549, 550, 538), (538, 550, 551, 539), (539, 551, 552, 540), (540, 552, 553, 541), (541, 553, 554, 542), (542, 554, 555, 543), (543, 555, 544, 532), (544, 556, 557, 545), (545, 557, 558, 546), (546, 558, 559, 547), (547, 559, 560, 548), (548, 560, 561, 549), (549, 561, 562, 550), (550, 562, 563, 551), (551, 563, 564, 552), (552, 564, 565, 553), (553, 565, 566, 554), (554, 566, 567, 555), (555, 567, 556, 544), (556, 568, 569, 557), (557, 569, 570, 558), (558, 570, 571, 559), (559, 571, 572, 560), (560, 572, 573, 561), (561, 573, 574, 562), (562, 574, 575, 563), (563, 575, 576, 564), (564, 576, 577, 565), (565, 577, 578, 566), (566, 578, 579, 567), (567, 579, 568, 556), (568, 580, 581, 569), (569, 581, 582, 570), (570, 582, 583, 571), (571, 583, 584, 572), (572, 584, 585, 573), (573, 585, 586, 574), (574, 586, 587, 575), (575, 587, 588, 576), (576, 588, 589, 577), (577, 589, 590, 578), (578, 590, 591, 579), (579, 591, 580, 568), (580, 592, 593, 581), (581, 593, 594, 582), (582, 594, 595, 583), (583, 595, 596, 584), (584, 596, 597, 585), (585, 597, 598, 586), (586, 598, 599, 587), (587, 599, 600, 588), (588, 600, 601, 589), (589, 601, 602, 590), (590, 602, 603, 591), (591, 603, 592, 580), (592, 28, 29, 593), (593, 29, 30, 594), (594, 30, 31, 595), (595, 31, 32, 596), (596, 32, 33, 597), (597, 33, 34, 598), (598, 34, 35, 599), (599, 35, 36, 600), (600, 36, 37, 601), (601, 37, 38, 602), (602, 38, 39, 603), (603, 39, 28, 592)])
me_cube_001.polygons.foreach_set('material_index', [1, 1, 1, 1, 0, 0, 0, 0, 0, 0, 0, 0, 0, 0, 0, 0, 0, 0, 0, 0, 0, 0, 0, 0, 0, 0, 0, 0, 0, 0, 0, 0, 0, 0, 0, 0, 0, 0, 0, 0, 0, 0, 0, 0, 0, 0, 0, 0, 0, 0, 0, 0, 0, 0, 0, 0, 0, 0, 0, 0, 0, 0, 0, 0, 0, 0, 0, 0, 0, 0, 0, 0, 0, 0, 0, 0, 0, 0, 0, 0, 0, 0, 0, 0, 0, 0, 0, 0, 0, 0, 0, 0, 0, 0, 0, 0, 0, 0, 0, 0, 0, 0, 0, 0, 0, 0, 0, 0, 0, 0, 0, 0, 0, 0, 0, 0, 0, 0, 0, 0, 0, 0, 0, 0, 0, 0, 0, 0, 0, 0, 0, 0, 0, 0, 0, 0, 0, 0, 0, 0, 0, 0, 0, 0, 0, 0, 0, 0, 0, 0, 0, 0, 0, 0, 0, 0, 0, 0, 0, 0, 0, 0, 0, 0, 0, 0, 0, 0, 0, 0, 0, 0, 0, 0, 0, 0, 0, 0, 0, 0, 0, 0, 0, 0, 0, 0, 0, 0, 0, 0, 0, 0, 0, 0, 0, 0, 0, 0, 0, 0, 0, 0, 0, 0, 0, 0, 0, 0, 0, 0, 0, 0, 0, 0, 0, 0, 0, 0, 0, 0, 0, 0, 0, 0, 0, 0, 0, 0, 0, 0, 0, 0, 0, 0, 0, 0, 0, 0, 0, 0, 0, 0, 0, 0, 0, 0, 0, 0, 0, 0, 0, 0, 0, 0, 0, 0, 0, 0, 0, 0, 0, 0, 0, 0, 0, 0, 0, 0, 0, 0, 0, 0, 0, 0, 0, 0, 0, 0, 0, 0, 0, 0, 0, 0, 0, 0, 0, 0, 0, 0, 0, 0, 0, 0, 0, 0, 0, 0, 0, 0, 0, 0, 0, 0, 0, 0, 0, 0, 0, 0, 0, 0, 0, 0, 0, 0, 0, 0, 0, 0, 0, 0, 0, 0, 0, 0, 0, 0, 0, 0, 0, 0, 0, 0, 0, 0, 0, 0, 0, 0, 0, 0, 0, 0, 0, 0, 0, 0, 0, 0, 0, 0, 0, 0, 0, 0, 0, 0, 0, 0, 0, 0, 0, 0, 0, 0, 0, 0, 0, 0, 0, 0, 0, 0, 0, 0, 0, 0, 0, 0, 0, 0, 0, 0, 0, 0, 0, 0, 0, 0, 0, 0, 0, 0, 0, 0, 0, 0, 0, 0, 0, 0, 0, 0, 0, 0, 0, 0, 0, 0, 0, 0, 0, 0, 0, 0, 0, 0, 0, 0, 0, 0, 0, 0, 0, 0, 0, 0, 0, 0, 0, 0, 0, 0, 0, 0, 0, 0, 0, 0, 0, 0, 0, 0, 0, 0, 0, 0, 0, 0, 0, 0, 0, 0, 0, 0, 0, 0, 0, 0, 0, 0, 0, 0, 0, 0, 0, 0, 0, 0, 0, 0, 0, 0, 0, 0, 0, 0, 0, 0, 0, 0, 0, 0, 0, 0, 0, 0, 0, 0, 0, 0, 0, 0, 0, 0, 0, 0, 0, 0, 0, 0, 0, 0, 0, 0, 0, 0, 0, 0, 0, 0, 0, 0, 0, 0, 0, 0, 0, 0, 0, 0, 0, 0, 0, 0, 0, 0, 0, 0, 0, 0, 0, 0, 0, 0, 0, 0, 0, 0, 0, 0, 0, 0, 0, 0, 0, 0, 0, 0, 0, 0, 0, 0, 0, 0, 0, 0, 0, 0, 0, 0, 0, 0, 0, 0, 0, 0, 0, 0, 0, 0, 0, 0, 0, 0, 0, 0, 0, 0, 0, 0, 0, 0, 0, 0, 0, 0, 0, 0, 0, 0, 0, 0, 0, 0, 0, 0, 0, 0, 0, 0])
me_cube_001.materials.append(mat_material_003)
me_cube_001.materials.append(mat_material_004)
me_cube_001.use_remesh_preserve_volume = False
me_cube_001.use_remesh_preserve_attributes = False
me_cube_001.use_mirror_vertex_groups = False
me_cube_001.update()
me_cube_002 = bpy.data.meshes.new('Cube.002')
me_cube_002.from_pydata([(-1.0, -1.0, -1.0), (-1.0, -1.0, 6.68), (-1.0, 1.0, -1.0), (-1.0, 1.0, 6.68), (1.0, -1.0, -1.0), (1.0, -1.0, 6.68), (1.0, 1.0, -1.0), (1.0, 1.0, 6.68), (-1.648, 1.648, -1.664), (-1.648, -1.648, -1.664), (1.648, 1.648, -1.664), (1.648, -1.648, -1.664), (-1.034, -1.034, 6.68), (-1.034, 1.034, 6.68), (1.034, 1.034, 6.68), (1.034, -1.034, 6.68), (-1.034, -1.034, 7.045), (-1.034, 1.034, 7.045), (1.034, 1.034, 7.045), (1.034, -1.034, 7.045), (-0.363, -0.363, 7.045), (-0.363, 0.363, 7.045), (0.363, 0.363, 7.045), (0.363, -0.363, 7.045), (-0.363, -0.363, 8.927), (-0.363, 0.363, 8.927), (0.363, 0.363, 8.927), (0.363, -0.363, 8.927), (1.645, -1.722e-08, 8.418), (1.6, -1.722e-08, 8.582), (1.48, -1.722e-08, 8.702), (1.316, -1.722e-08, 8.746), (1.151, -1.722e-08, 8.702), (1.031, -1.722e-08, 8.582), (0.9867, -1.722e-08, 8.418), (1.031, -1.722e-08, 8.253), (1.151, -1.722e-08, 8.133), (1.316, -1.722e-08, 8.089), (1.48, -1.722e-08, 8.133), (1.6, -1.722e-08, 8.253), (1.63, 0.2147, 8.418), (1.587, 0.2089, 8.582), (1.467, 0.1932, 8.702), (1.304, 0.1717, 8.746), (1.141, 0.1503, 8.702), (1.022, 0.1345, 8.582), (0.9783, 0.1288, 8.418), (1.022, 0.1345, 8.253), (1.141, 0.1503, 8.133), (1.304, 0.1717, 8.089), (1.467, 0.1932, 8.133), (1.587, 0.2089, 8.253), (1.588, 0.4256, 8.418), (1.546, 0.4142, 8.582), (1.43, 0.3831, 8.702), (1.271, 0.3405, 8.746), (1.112, 0.2979, 8.702), (0.9956, 0.2668, 8.582), (0.9531, 0.2554, 8.418), (0.9956, 0.2668, 8.253), (1.112, 0.2979, 8.133), (1.271, 0.3405, 8.089), (1.43, 0.3831, 8.133), (1.546, 0.4142, 8.253), (1.519, 0.6293, 8.418), (1.479, 0.6125, 8.582), (1.367, 0.5664, 8.702), (1.215, 0.5035, 8.746), (1.064, 0.4405, 8.702), (0.9523, 0.3945, 8.582), (0.9116, 0.3776, 8.418), (0.9523, 0.3945, 8.253), (1.064, 0.4405, 8.133), (1.215, 0.5035, 8.089), (1.367, 0.5664, 8.133), (1.479, 0.6125, 8.253), (1.424, 0.8223, 8.418), (1.386, 0.8002, 8.582), (1.282, 0.74, 8.702), (1.139, 0.6578, 8.746), (0.9969, 0.5756, 8.702), (0.8927, 0.5154, 8.582), (0.8545, 0.4934, 8.418), (0.8927, 0.5154, 8.253), (0.9969, 0.5756, 8.133), (1.139, 0.6578, 8.089), (1.282, 0.74, 8.133), (1.386, 0.8002, 8.253), (1.305, 1.001, 8.418), (1.27, 0.9743, 8.582), (1.174, 0.901, 8.702), (1.044, 0.8009, 8.746), (0.9133, 0.7008, 8.702), (0.8178, 0.6275, 8.582), (0.7828, 0.6007, 8.418), (0.8178, 0.6275, 8.253), (0.9133, 0.7008, 8.133), (1.044, 0.8009, 8.089), (1.174, 0.901, 8.133), (1.27, 0.9743, 8.253), (1.163, 1.163, 8.418), (1.132, 1.132, 8.582), (1.047, 1.047, 8.702), (0.9303, 0.9303, 8.746), (0.814, 0.814, 8.702), (0.7289, 0.7289, 8.582), (0.6977, 0.6977, 8.418), (0.7289, 0.7289, 8.253), (0.814, 0.814, 8.133), (0.9303, 0.9303, 8.089), (1.047, 1.047, 8.133), (1.132, 1.132, 8.253), (1.001, 1.305, 8.418), (0.9743, 1.27, 8.582), (0.901, 1.174, 8.702), (0.8009, 1.044, 8.746), (0.7008, 0.9133, 8.702), (0.6275, 0.8178, 8.582), (0.6007, 0.7828, 8.418), (0.6275, 0.8178, 8.253), (0.7008, 0.9133, 8.133), (0.8009, 1.044, 8.089), (0.901, 1.174, 8.133), (0.9743, 1.27, 8.253), (0.8223, 1.424, 8.418), (0.8002, 1.386, 8.582), (0.74, 1.282, 8.702), (0.6578, 1.139, 8.746), (0.5756, 0.9969, 8.702), (0.5154, 0.8927, 8.582), (0.4934, 0.8545, 8.418), (0.5154, 0.8927, 8.253), (0.5756, 0.9969, 8.133), (0.6578, 1.139, 8.089), (0.74, 1.282, 8.133), (0.8002, 1.386, 8.253), (0.6293, 1.519, 8.418), (0.6125, 1.479, 8.582), (0.5664, 1.367, 8.702), (0.5035, 1.215, 8.746), (0.4405, 1.064, 8.702), (0.3945, 0.9523, 8.582), (0.3776, 0.9116, 8.418), (0.3945, 0.9523, 8.253), (0.4405, 1.064, 8.133), (0.5035, 1.215, 8.089), (0.5664, 1.367, 8.133), (0.6125, 1.479, 8.253), (0.4256, 1.588, 8.418), (0.4142, 1.546, 8.582), (0.3831, 1.43, 8.702), (0.3405, 1.271, 8.746), (0.2979, 1.112, 8.702), (0.2668, 0.9956, 8.582), (0.2554, 0.9531, 8.418), (0.2668, 0.9956, 8.253), (0.2979, 1.112, 8.133), (0.3405, 1.271, 8.089), (0.3831, 1.43, 8.133), (0.4142, 1.546, 8.253), (0.2147, 1.63, 8.418), (0.2089, 1.587, 8.582), (0.1932, 1.467, 8.702), (0.1717, 1.304, 8.746), (0.1503, 1.141, 8.702), (0.1345, 1.022, 8.582), (0.1288, 0.9783, 8.418), (0.1345, 1.022, 8.253), (0.1503, 1.141, 8.133), (0.1717, 1.304, 8.089), (0.1932, 1.467, 8.133), (0.2089, 1.587, 8.253), (-2.492e-07, 1.645, 8.418), (-2.672e-07, 1.6, 8.582), (-2.871e-07, 1.48, 8.702), (-3.034e-07, 1.316, 8.746), (-3.119e-07, 1.151, 8.702), (-3.102e-07, 1.031, 8.582), (-2.988e-07, 0.9867, 8.418), (-2.808e-07, 1.031, 8.253), (-2.609e-07, 1.151, 8.133), (-2.446e-07, 1.316, 8.089), (-2.361e-07, 1.48, 8.133), (-2.378e-07, 1.6, 8.253), (-0.2147, 1.63, 8.418), (-0.2089, 1.587, 8.582), (-0.1932, 1.467, 8.702), (-0.1717, 1.304, 8.746), (-0.1503, 1.141, 8.702), (-0.1345, 1.022, 8.582), (-0.1288, 0.9783, 8.418), (-0.1345, 1.022, 8.253), (-0.1503, 1.141, 8.133), (-0.1717, 1.304, 8.089), (-0.1932, 1.467, 8.133), (-0.2089, 1.587, 8.253), (-0.4256, 1.588, 8.418), (-0.4142, 1.546, 8.582), (-0.3831, 1.43, 8.702), (-0.3405, 1.271, 8.746), (-0.2979, 1.112, 8.702), (-0.2668, 0.9956, 8.582), (-0.2554, 0.9531, 8.418), (-0.2668, 0.9956, 8.253), (-0.2979, 1.112, 8.133), (-0.3405, 1.271, 8.089), (-0.3831, 1.43, 8.133), (-0.4142, 1.546, 8.253), (-0.6293, 1.519, 8.418), (-0.6125, 1.479, 8.582), (-0.5664, 1.367, 8.702), (-0.5035, 1.215, 8.746), (-0.4405, 1.064, 8.702), (-0.3945, 0.9523, 8.582), (-0.3776, 0.9116, 8.418), (-0.3945, 0.9523, 8.253), (-0.4405, 1.064, 8.133), (-0.5035, 1.215, 8.089), (-0.5664, 1.367, 8.133), (-0.6125, 1.479, 8.253), (-0.8223, 1.424, 8.418), (-0.8002, 1.386, 8.582), (-0.74, 1.282, 8.702), (-0.6578, 1.139, 8.746), (-0.5756, 0.9969, 8.702), (-0.5154, 0.8927, 8.582), (-0.4934, 0.8545, 8.418), (-0.5154, 0.8927, 8.253), (-0.5756, 0.9969, 8.133), (-0.6578, 1.139, 8.089), (-0.74, 1.282, 8.133), (-0.8002, 1.386, 8.253), (-1.001, 1.305, 8.418), (-0.9743, 1.27, 8.582), (-0.901, 1.174, 8.702), (-0.8009, 1.044, 8.746), (-0.7008, 0.9133, 8.702), (-0.6275, 0.8178, 8.582), (-0.6007, 0.7828, 8.418), (-0.6275, 0.8178, 8.253), (-0.7008, 0.9133, 8.133), (-0.8009, 1.044, 8.089), (-0.901, 1.174, 8.133), (-0.9743, 1.27, 8.253), (-1.163, 1.163, 8.418), (-1.132, 1.132, 8.582), (-1.047, 1.047, 8.702), (-0.9303, 0.9303, 8.746), (-0.814, 0.814, 8.702), (-0.7289, 0.7289, 8.582), (-0.6977, 0.6977, 8.418), (-0.7289, 0.7289, 8.253), (-0.814, 0.814, 8.133), (-0.9303, 0.9303, 8.089), (-1.047, 1.047, 8.133), (-1.132, 1.132, 8.253), (-1.305, 1.001, 8.418), (-1.27, 0.9743, 8.582), (-1.174, 0.901, 8.702), (-1.044, 0.8009, 8.746), (-0.9133, 0.7008, 8.702), (-0.8178, 0.6275, 8.582), (-0.7828, 0.6007, 8.418), (-0.8178, 0.6275, 8.253), (-0.9133, 0.7008, 8.133), (-1.044, 0.8009, 8.089), (-1.174, 0.901, 8.133), (-1.27, 0.9743, 8.253), (-1.424, 0.8223, 8.418), (-1.386, 0.8002, 8.582), (-1.282, 0.74, 8.702), (-1.139, 0.6578, 8.746), (-0.9969, 0.5756, 8.702), (-0.8927, 0.5154, 8.582), (-0.8545, 0.4934, 8.418), (-0.8927, 0.5154, 8.253), (-0.9969, 0.5756, 8.133), (-1.139, 0.6578, 8.089), (-1.282, 0.74, 8.133), (-1.386, 0.8002, 8.253), (-1.519, 0.6293, 8.418), (-1.479, 0.6125, 8.582), (-1.367, 0.5664, 8.702), (-1.215, 0.5035, 8.746), (-1.064, 0.4405, 8.702), (-0.9523, 0.3945, 8.582), (-0.9116, 0.3776, 8.418), (-0.9523, 0.3945, 8.253), (-1.064, 0.4405, 8.133), (-1.215, 0.5035, 8.089), (-1.367, 0.5664, 8.133), (-1.479, 0.6125, 8.253), (-1.588, 0.4256, 8.418), (-1.546, 0.4142, 8.582), (-1.43, 0.3831, 8.702), (-1.271, 0.3405, 8.746), (-1.112, 0.2979, 8.702), (-0.9956, 0.2668, 8.582), (-0.9531, 0.2554, 8.418), (-0.9956, 0.2668, 8.253), (-1.112, 0.2979, 8.133), (-1.271, 0.3405, 8.089), (-1.43, 0.3831, 8.133), (-1.546, 0.4142, 8.253), (-1.63, 0.2147, 8.418), (-1.587, 0.2089, 8.582), (-1.467, 0.1932, 8.702), (-1.304, 0.1717, 8.746), (-1.141, 0.1503, 8.702), (-1.022, 0.1345, 8.582), (-0.9783, 0.1288, 8.418), (-1.022, 0.1345, 8.253), (-1.141, 0.1503, 8.133), (-1.304, 0.1717, 8.089), (-1.467, 0.1932, 8.133), (-1.587, 0.2089, 8.253), (-1.645, 1.265e-07, 8.418), (-1.6, 1.227e-07, 8.582), (-1.48, 1.122e-07, 8.702), (-1.316, 9.779e-08, 8.746), (-1.151, 8.341e-08, 8.702), (-1.031, 7.289e-08, 8.582), (-0.9867, 6.904e-08, 8.418), (-1.031, 7.289e-08, 8.253), (-1.151, 8.341e-08, 8.133), (-1.316, 9.779e-08, 8.089), (-1.48, 1.122e-07, 8.133), (-1.6, 1.227e-07, 8.253), (-1.63, -0.2147, 8.418), (-1.587, -0.2089, 8.582), (-1.467, -0.1932, 8.702), (-1.304, -0.1717, 8.746), (-1.141, -0.1503, 8.702), (-1.022, -0.1345, 8.582), (-0.9783, -0.1288, 8.418), (-1.022, -0.1345, 8.253), (-1.141, -0.1503, 8.133), (-1.304, -0.1717, 8.089), (-1.467, -0.1932, 8.133), (-1.587, -0.2089, 8.253), (-1.588, -0.4256, 8.418), (-1.546, -0.4142, 8.582), (-1.43, -0.3831, 8.702), (-1.271, -0.3405, 8.746), (-1.112, -0.2979, 8.702), (-0.9956, -0.2668, 8.582), (-0.9531, -0.2554, 8.418), (-0.9956, -0.2668, 8.253), (-1.112, -0.2979, 8.133), (-1.271, -0.3405, 8.089), (-1.43, -0.3831, 8.133), (-1.546, -0.4142, 8.253), (-1.519, -0.6293, 8.418), (-1.479, -0.6125, 8.582), (-1.367, -0.5664, 8.702), (-1.215, -0.5035, 8.746), (-1.064, -0.4405, 8.702), (-0.9523, -0.3945, 8.582), (-0.9116, -0.3776, 8.418), (-0.9523, -0.3945, 8.253), (-1.064, -0.4405, 8.133), (-1.215, -0.5035, 8.089), (-1.367, -0.5664, 8.133), (-1.479, -0.6125, 8.253), (-1.424, -0.8223, 8.418), (-1.386, -0.8002, 8.582), (-1.282, -0.74, 8.702), (-1.139, -0.6578, 8.746), (-0.9969, -0.5756, 8.702), (-0.8927, -0.5154, 8.582), (-0.8545, -0.4934, 8.418), (-0.8927, -0.5154, 8.253), (-0.9969, -0.5756, 8.133), (-1.139, -0.6578, 8.089), (-1.282, -0.74, 8.133), (-1.386, -0.8002, 8.253), (-1.305, -1.001, 8.418), (-1.27, -0.9743, 8.582), (-1.174, -0.901, 8.702), (-1.044, -0.8009, 8.746), (-0.9133, -0.7008, 8.702), (-0.8178, -0.6275, 8.582), (-0.7828, -0.6007, 8.418), (-0.8178, -0.6275, 8.253), (-0.9133, -0.7008, 8.133), (-1.044, -0.8009, 8.089), (-1.174, -0.901, 8.133), (-1.27, -0.9743, 8.253), (-1.163, -1.163, 8.418), (-1.132, -1.132, 8.582), (-1.047, -1.047, 8.702), (-0.9303, -0.9303, 8.746), (-0.814, -0.814, 8.702), (-0.7289, -0.7289, 8.582), (-0.6977, -0.6977, 8.418), (-0.7289, -0.7289, 8.253), (-0.814, -0.814, 8.133), (-0.9303, -0.9303, 8.089), (-1.047, -1.047, 8.133), (-1.132, -1.132, 8.253), (-1.001, -1.305, 8.418), (-0.9743, -1.27, 8.582), (-0.901, -1.174, 8.702), (-0.8009, -1.044, 8.746), (-0.7008, -0.9133, 8.702), (-0.6275, -0.8178, 8.582), (-0.6007, -0.7828, 8.418), (-0.6275, -0.8178, 8.253), (-0.7008, -0.9133, 8.133), (-0.8009, -1.044, 8.089), (-0.901, -1.174, 8.133), (-0.9743, -1.27, 8.253), (-0.8223, -1.424, 8.418), (-0.8002, -1.386, 8.582), (-0.74, -1.282, 8.702), (-0.6578, -1.139, 8.746), (-0.5756, -0.9969, 8.702), (-0.5154, -0.8927, 8.582), (-0.4934, -0.8545, 8.418), (-0.5154, -0.8927, 8.253), (-0.5756, -0.9969, 8.133), (-0.6578, -1.139, 8.089), (-0.74, -1.282, 8.133), (-0.8002, -1.386, 8.253), (-0.6293, -1.519, 8.418), (-0.6125, -1.479, 8.582), (-0.5664, -1.367, 8.702), (-0.5035, -1.215, 8.746), (-0.4405, -1.064, 8.702), (-0.3945, -0.9523, 8.582), (-0.3776, -0.9116, 8.418), (-0.3945, -0.9523, 8.253), (-0.4405, -1.064, 8.133), (-0.5035, -1.215, 8.089), (-0.5664, -1.367, 8.133), (-0.6125, -1.479, 8.253), (-0.4256, -1.588, 8.418), (-0.4142, -1.546, 8.582), (-0.3831, -1.43, 8.702), (-0.3405, -1.271, 8.746), (-0.2979, -1.112, 8.702), (-0.2668, -0.9956, 8.582), (-0.2554, -0.9531, 8.418), (-0.2668, -0.9956, 8.253), (-0.2979, -1.112, 8.133), (-0.3405, -1.271, 8.089), (-0.3831, -1.43, 8.133), (-0.4142, -1.546, 8.253), (-0.2147, -1.63, 8.418), (-0.2089, -1.587, 8.582), (-0.1932, -1.467, 8.702), (-0.1717, -1.304, 8.746), (-0.1503, -1.141, 8.702), (-0.1345, -1.022, 8.582), (-0.1288, -0.9783, 8.418), (-0.1345, -1.022, 8.253), (-0.1503, -1.141, 8.133), (-0.1717, -1.304, 8.089), (-0.1932, -1.467, 8.133), (-0.2089, -1.587, 8.253), (-2.492e-07, -1.645, 8.418), (-2.672e-07, -1.6, 8.582), (-2.871e-07, -1.48, 8.702), (-3.034e-07, -1.316, 8.746), (-3.119e-07, -1.151, 8.702), (-3.102e-07, -1.031, 8.582), (-2.988e-07, -0.9867, 8.418), (-2.808e-07, -1.031, 8.253), (-2.609e-07, -1.151, 8.133), (-2.446e-07, -1.316, 8.089), (-2.361e-07, -1.48, 8.133), (-2.378e-07, -1.6, 8.253), (0.2147, -1.63, 8.418), (0.2089, -1.587, 8.582), (0.1932, -1.467, 8.702), (0.1717, -1.304, 8.746), (0.1503, -1.141, 8.702), (0.1345, -1.022, 8.582), (0.1288, -0.9783, 8.418), (0.1345, -1.022, 8.253), (0.1503, -1.141, 8.133), (0.1717, -1.304, 8.089), (0.1932, -1.467, 8.133), (0.2089, -1.587, 8.253), (0.4256, -1.588, 8.418), (0.4142, -1.546, 8.582), (0.3831, -1.43, 8.702), (0.3405, -1.271, 8.746), (0.2979, -1.112, 8.702), (0.2668, -0.9956, 8.582), (0.2554, -0.9531, 8.418), (0.2668, -0.9956, 8.253), (0.2979, -1.112, 8.133), (0.3405, -1.271, 8.089), (0.3831, -1.43, 8.133), (0.4142, -1.546, 8.253), (0.6293, -1.519, 8.418), (0.6125, -1.479, 8.582), (0.5664, -1.367, 8.702), (0.5035, -1.215, 8.746), (0.4405, -1.064, 8.702), (0.3945, -0.9523, 8.582), (0.3776, -0.9116, 8.418), (0.3945, -0.9523, 8.253), (0.4405, -1.064, 8.133), (0.5035, -1.215, 8.089), (0.5664, -1.367, 8.133), (0.6125, -1.479, 8.253), (0.8223, -1.424, 8.418), (0.8002, -1.386, 8.582), (0.74, -1.282, 8.702), (0.6578, -1.139, 8.746), (0.5756, -0.9969, 8.702), (0.5154, -0.8927, 8.582), (0.4934, -0.8545, 8.418), (0.5154, -0.8927, 8.253), (0.5756, -0.9969, 8.133), (0.6578, -1.139, 8.089), (0.74, -1.282, 8.133), (0.8002, -1.386, 8.253), (1.001, -1.305, 8.418), (0.9743, -1.27, 8.582), (0.901, -1.174, 8.702), (0.8009, -1.044, 8.746), (0.7008, -0.9133, 8.702), (0.6275, -0.8178, 8.582), (0.6007, -0.7828, 8.418), (0.6275, -0.8178, 8.253), (0.7008, -0.9133, 8.133), (0.8009, -1.044, 8.089), (0.901, -1.174, 8.133), (0.9743, -1.27, 8.253), (1.163, -1.163, 8.418), (1.132, -1.132, 8.582), (1.047, -1.047, 8.702), (0.9303, -0.9303, 8.746), (0.814, -0.814, 8.702), (0.7289, -0.7289, 8.582), (0.6977, -0.6977, 8.418), (0.7289, -0.7289, 8.253), (0.814, -0.814, 8.133), (0.9303, -0.9303, 8.089), (1.047, -1.047, 8.133), (1.132, -1.132, 8.253), (1.305, -1.001, 8.418), (1.27, -0.9743, 8.582), (1.174, -0.901, 8.702), (1.044, -0.8009, 8.746), (0.9133, -0.7008, 8.702), (0.8178, -0.6275, 8.582), (0.7828, -0.6007, 8.418), (0.8178, -0.6275, 8.253), (0.9133, -0.7008, 8.133), (1.044, -0.8009, 8.089), (1.174, -0.901, 8.133), (1.27, -0.9743, 8.253), (1.424, -0.8223, 8.418), (1.386, -0.8002, 8.582), (1.282, -0.74, 8.702), (1.139, -0.6578, 8.746), (0.9969, -0.5756, 8.702), (0.8927, -0.5154, 8.582), (0.8545, -0.4934, 8.418), (0.8927, -0.5154, 8.253), (0.9969, -0.5756, 8.133), (1.139, -0.6578, 8.089), (1.282, -0.74, 8.133), (1.386, -0.8002, 8.253), (1.519, -0.6293, 8.418), (1.479, -0.6125, 8.582), (1.367, -0.5664, 8.702), (1.215, -0.5035, 8.746), (1.064, -0.4405, 8.702), (0.9523, -0.3945, 8.582), (0.9116, -0.3776, 8.418), (0.9523, -0.3945, 8.253), (1.064, -0.4405, 8.133), (1.215, -0.5035, 8.089), (1.367, -0.5664, 8.133), (1.479, -0.6125, 8.253), (1.588, -0.4256, 8.418), (1.546, -0.4142, 8.582), (1.43, -0.3831, 8.702), (1.271, -0.3405, 8.746), (1.112, -0.2979, 8.702), (0.9956, -0.2668, 8.582), (0.9531, -0.2554, 8.418), (0.9956, -0.2668, 8.253), (1.112, -0.2979, 8.133), (1.271, -0.3405, 8.089), (1.43, -0.3831, 8.133), (1.546, -0.4142, 8.253), (1.63, -0.2147, 8.418), (1.587, -0.2089, 8.582), (1.467, -0.1932, 8.702), (1.304, -0.1717, 8.746), (1.141, -0.1503, 8.702), (1.022, -0.1345, 8.582), (0.9783, -0.1288, 8.418), (1.022, -0.1345, 8.253), (1.141, -0.1503, 8.133), (1.304, -0.1717, 8.089), (1.467, -0.1932, 8.133), (1.587, -0.2089, 8.253)], [], [(0, 1, 3, 2), (2, 3, 7, 6), (6, 7, 5, 4), (4, 5, 1, 0), (4, 0, 9, 11), (5, 7, 14, 15), (8, 10, 11, 9), (2, 6, 10, 8), (0, 2, 8, 9), (6, 4, 11, 10), (14, 13, 17, 18), (3, 1, 12, 13), (1, 5, 15, 12), (7, 3, 13, 14), (19, 18, 22, 23), (15, 14, 18, 19), (13, 12, 16, 17), (12, 15, 19, 16), (20, 23, 27, 24), (17, 16, 20, 21), (16, 19, 23, 20), (18, 17, 21, 22), (26, 25, 24, 27), (22, 21, 25, 26), (23, 22, 26, 27), (21, 20, 24, 25), (28, 40, 41, 29), (29, 41, 42, 30), (30, 42, 43, 31), (31, 43, 44, 32), (32, 44, 45, 33), (33, 45, 46, 34), (34, 46, 47, 35), (35, 47, 48, 36), (36, 48, 49, 37), (37, 49, 50, 38), (38, 50, 51, 39), (39, 51, 40, 28), (40, 52, 53, 41), (41, 53, 54, 42), (42, 54, 55, 43), (43, 55, 56, 44), (44, 56, 57, 45), (45, 57, 58, 46), (46, 58, 59, 47), (47, 59, 60, 48), (48, 60, 61, 49), (49, 61, 62, 50), (50, 62, 63, 51), (51, 63, 52, 40), (52, 64, 65, 53), (53, 65, 66, 54), (54, 66, 67, 55), (55, 67, 68, 56), (56, 68, 69, 57), (57, 69, 70, 58), (58, 70, 71, 59), (59, 71, 72, 60), (60, 72, 73, 61), (61, 73, 74, 62), (62, 74, 75, 63), (63, 75, 64, 52), (64, 76, 77, 65), (65, 77, 78, 66), (66, 78, 79, 67), (67, 79, 80, 68), (68, 80, 81, 69), (69, 81, 82, 70), (70, 82, 83, 71), (71, 83, 84, 72), (72, 84, 85, 73), (73, 85, 86, 74), (74, 86, 87, 75), (75, 87, 76, 64), (76, 88, 89, 77), (77, 89, 90, 78), (78, 90, 91, 79), (79, 91, 92, 80), (80, 92, 93, 81), (81, 93, 94, 82), (82, 94, 95, 83), (83, 95, 96, 84), (84, 96, 97, 85), (85, 97, 98, 86), (86, 98, 99, 87), (87, 99, 88, 76), (88, 100, 101, 89), (89, 101, 102, 90), (90, 102, 103, 91), (91, 103, 104, 92), (92, 104, 105, 93), (93, 105, 106, 94), (94, 106, 107, 95), (95, 107, 108, 96), (96, 108, 109, 97), (97, 109, 110, 98), (98, 110, 111, 99), (99, 111, 100, 88), (100, 112, 113, 101), (101, 113, 114, 102), (102, 114, 115, 103), (103, 115, 116, 104), (104, 116, 117, 105), (105, 117, 118, 106), (106, 118, 119, 107), (107, 119, 120, 108), (108, 120, 121, 109), (109, 121, 122, 110), (110, 122, 123, 111), (111, 123, 112, 100), (112, 124, 125, 113), (113, 125, 126, 114), (114, 126, 127, 115), (115, 127, 128, 116), (116, 128, 129, 117), (117, 129, 130, 118), (118, 130, 131, 119), (119, 131, 132, 120), (120, 132, 133, 121), (121, 133, 134, 122), (122, 134, 135, 123), (123, 135, 124, 112), (124, 136, 137, 125), (125, 137, 138, 126), (126, 138, 139, 127), (127, 139, 140, 128), (128, 140, 141, 129), (129, 141, 142, 130), (130, 142, 143, 131), (131, 143, 144, 132), (132, 144, 145, 133), (133, 145, 146, 134), (134, 146, 147, 135), (135, 147, 136, 124), (136, 148, 149, 137), (137, 149, 150, 138), (138, 150, 151, 139), (139, 151, 152, 140), (140, 152, 153, 141), (141, 153, 154, 142), (142, 154, 155, 143), (143, 155, 156, 144), (144, 156, 157, 145), (145, 157, 158, 146), (146, 158, 159, 147), (147, 159, 148, 136), (148, 160, 161, 149), (149, 161, 162, 150), (150, 162, 163, 151), (151, 163, 164, 152), (152, 164, 165, 153), (153, 165, 166, 154), (154, 166, 167, 155), (155, 167, 168, 156), (156, 168, 169, 157), (157, 169, 170, 158), (158, 170, 171, 159), (159, 171, 160, 148), (160, 172, 173, 161), (161, 173, 174, 162), (162, 174, 175, 163), (163, 175, 176, 164), (164, 176, 177, 165), (165, 177, 178, 166), (166, 178, 179, 167), (167, 179, 180, 168), (168, 180, 181, 169), (169, 181, 182, 170), (170, 182, 183, 171), (171, 183, 172, 160), (172, 184, 185, 173), (173, 185, 186, 174), (174, 186, 187, 175), (175, 187, 188, 176), (176, 188, 189, 177), (177, 189, 190, 178), (178, 190, 191, 179), (179, 191, 192, 180), (180, 192, 193, 181), (181, 193, 194, 182), (182, 194, 195, 183), (183, 195, 184, 172), (184, 196, 197, 185), (185, 197, 198, 186), (186, 198, 199, 187), (187, 199, 200, 188), (188, 200, 201, 189), (189, 201, 202, 190), (190, 202, 203, 191), (191, 203, 204, 192), (192, 204, 205, 193), (193, 205, 206, 194), (194, 206, 207, 195), (195, 207, 196, 184), (196, 208, 209, 197), (197, 209, 210, 198), (198, 210, 211, 199), (199, 211, 212, 200), (200, 212, 213, 201), (201, 213, 214, 202), (202, 214, 215, 203), (203, 215, 216, 204), (204, 216, 217, 205), (205, 217, 218, 206), (206, 218, 219, 207), (207, 219, 208, 196), (208, 220, 221, 209), (209, 221, 222, 210), (210, 222, 223, 211), (211, 223, 224, 212), (212, 224, 225, 213), (213, 225, 226, 214), (214, 226, 227, 215), (215, 227, 228, 216), (216, 228, 229, 217), (217, 229, 230, 218), (218, 230, 231, 219), (219, 231, 220, 208), (220, 232, 233, 221), (221, 233, 234, 222), (222, 234, 235, 223), (223, 235, 236, 224), (224, 236, 237, 225), (225, 237, 238, 226), (226, 238, 239, 227), (227, 239, 240, 228), (228, 240, 241, 229), (229, 241, 242, 230), (230, 242, 243, 231), (231, 243, 232, 220), (232, 244, 245, 233), (233, 245, 246, 234), (234, 246, 247, 235), (235, 247, 248, 236), (236, 248, 249, 237), (237, 249, 250, 238), (238, 250, 251, 239), (239, 251, 252, 240), (240, 252, 253, 241), (241, 253, 254, 242), (242, 254, 255, 243), (243, 255, 244, 232), (244, 256, 257, 245), (245, 257, 258, 246), (246, 258, 259, 247), (247, 259, 260, 248), (248, 260, 261, 249), (249, 261, 262, 250), (250, 262, 263, 251), (251, 263, 264, 252), (252, 264, 265, 253), (253, 265, 266, 254), (254, 266, 267, 255), (255, 267, 256, 244), (256, 268, 269, 257), (257, 269, 270, 258), (258, 270, 271, 259), (259, 271, 272, 260), (260, 272, 273, 261), (261, 273, 274, 262), (262, 274, 275, 263), (263, 275, 276, 264), (264, 276, 277, 265), (265, 277, 278, 266), (266, 278, 279, 267), (267, 279, 268, 256), (268, 280, 281, 269), (269, 281, 282, 270), (270, 282, 283, 271), (271, 283, 284, 272), (272, 284, 285, 273), (273, 285, 286, 274), (274, 286, 287, 275), (275, 287, 288, 276), (276, 288, 289, 277), (277, 289, 290, 278), (278, 290, 291, 279), (279, 291, 280, 268), (280, 292, 293, 281), (281, 293, 294, 282), (282, 294, 295, 283), (283, 295, 296, 284), (284, 296, 297, 285), (285, 297, 298, 286), (286, 298, 299, 287), (287, 299, 300, 288), (288, 300, 301, 289), (289, 301, 302, 290), (290, 302, 303, 291), (291, 303, 292, 280), (292, 304, 305, 293), (293, 305, 306, 294), (294, 306, 307, 295), (295, 307, 308, 296), (296, 308, 309, 297), (297, 309, 310, 298), (298, 310, 311, 299), (299, 311, 312, 300), (300, 312, 313, 301), (301, 313, 314, 302), (302, 314, 315, 303), (303, 315, 304, 292), (304, 316, 317, 305), (305, 317, 318, 306), (306, 318, 319, 307), (307, 319, 320, 308), (308, 320, 321, 309), (309, 321, 322, 310), (310, 322, 323, 311), (311, 323, 324, 312), (312, 324, 325, 313), (313, 325, 326, 314), (314, 326, 327, 315), (315, 327, 316, 304), (316, 328, 329, 317), (317, 329, 330, 318), (318, 330, 331, 319), (319, 331, 332, 320), (320, 332, 333, 321), (321, 333, 334, 322), (322, 334, 335, 323), (323, 335, 336, 324), (324, 336, 337, 325), (325, 337, 338, 326), (326, 338, 339, 327), (327, 339, 328, 316), (328, 340, 341, 329), (329, 341, 342, 330), (330, 342, 343, 331), (331, 343, 344, 332), (332, 344, 345, 333), (333, 345, 346, 334), (334, 346, 347, 335), (335, 347, 348, 336), (336, 348, 349, 337), (337, 349, 350, 338), (338, 350, 351, 339), (339, 351, 340, 328), (340, 352, 353, 341), (341, 353, 354, 342), (342, 354, 355, 343), (343, 355, 356, 344), (344, 356, 357, 345), (345, 357, 358, 346), (346, 358, 359, 347), (347, 359, 360, 348), (348, 360, 361, 349), (349, 361, 362, 350), (350, 362, 363, 351), (351, 363, 352, 340), (352, 364, 365, 353), (353, 365, 366, 354), (354, 366, 367, 355), (355, 367, 368, 356), (356, 368, 369, 357), (357, 369, 370, 358), (358, 370, 371, 359), (359, 371, 372, 360), (360, 372, 373, 361), (361, 373, 374, 362), (362, 374, 375, 363), (363, 375, 364, 352), (364, 376, 377, 365), (365, 377, 378, 366), (366, 378, 379, 367), (367, 379, 380, 368), (368, 380, 381, 369), (369, 381, 382, 370), (370, 382, 383, 371), (371, 383, 384, 372), (372, 384, 385, 373), (373, 385, 386, 374), (374, 386, 387, 375), (375, 387, 376, 364), (376, 388, 389, 377), (377, 389, 390, 378), (378, 390, 391, 379), (379, 391, 392, 380), (380, 392, 393, 381), (381, 393, 394, 382), (382, 394, 395, 383), (383, 395, 396, 384), (384, 396, 397, 385), (385, 397, 398, 386), (386, 398, 399, 387), (387, 399, 388, 376), (388, 400, 401, 389), (389, 401, 402, 390), (390, 402, 403, 391), (391, 403, 404, 392), (392, 404, 405, 393), (393, 405, 406, 394), (394, 406, 407, 395), (395, 407, 408, 396), (396, 408, 409, 397), (397, 409, 410, 398), (398, 410, 411, 399), (399, 411, 400, 388), (400, 412, 413, 401), (401, 413, 414, 402), (402, 414, 415, 403), (403, 415, 416, 404), (404, 416, 417, 405), (405, 417, 418, 406), (406, 418, 419, 407), (407, 419, 420, 408), (408, 420, 421, 409), (409, 421, 422, 410), (410, 422, 423, 411), (411, 423, 412, 400), (412, 424, 425, 413), (413, 425, 426, 414), (414, 426, 427, 415), (415, 427, 428, 416), (416, 428, 429, 417), (417, 429, 430, 418), (418, 430, 431, 419), (419, 431, 432, 420), (420, 432, 433, 421), (421, 433, 434, 422), (422, 434, 435, 423), (423, 435, 424, 412), (424, 436, 437, 425), (425, 437, 438, 426), (426, 438, 439, 427), (427, 439, 440, 428), (428, 440, 441, 429), (429, 441, 442, 430), (430, 442, 443, 431), (431, 443, 444, 432), (432, 444, 445, 433), (433, 445, 446, 434), (434, 446, 447, 435), (435, 447, 436, 424), (436, 448, 449, 437), (437, 449, 450, 438), (438, 450, 451, 439), (439, 451, 452, 440), (440, 452, 453, 441), (441, 453, 454, 442), (442, 454, 455, 443), (443, 455, 456, 444), (444, 456, 457, 445), (445, 457, 458, 446), (446, 458, 459, 447), (447, 459, 448, 436), (448, 460, 461, 449), (449, 461, 462, 450), (450, 462, 463, 451), (451, 463, 464, 452), (452, 464, 465, 453), (453, 465, 466, 454), (454, 466, 467, 455), (455, 467, 468, 456), (456, 468, 469, 457), (457, 469, 470, 458), (458, 470, 471, 459), (459, 471, 460, 448), (460, 472, 473, 461), (461, 473, 474, 462), (462, 474, 475, 463), (463, 475, 476, 464), (464, 476, 477, 465), (465, 477, 478, 466), (466, 478, 479, 467), (467, 479, 480, 468), (468, 480, 481, 469), (469, 481, 482, 470), (470, 482, 483, 471), (471, 483, 472, 460), (472, 484, 485, 473), (473, 485, 486, 474), (474, 486, 487, 475), (475, 487, 488, 476), (476, 488, 489, 477), (477, 489, 490, 478), (478, 490, 491, 479), (479, 491, 492, 480), (480, 492, 493, 481), (481, 493, 494, 482), (482, 494, 495, 483), (483, 495, 484, 472), (484, 496, 497, 485), (485, 497, 498, 486), (486, 498, 499, 487), (487, 499, 500, 488), (488, 500, 501, 489), (489, 501, 502, 490), (490, 502, 503, 491), (491, 503, 504, 492), (492, 504, 505, 493), (493, 505, 506, 494), (494, 506, 507, 495), (495, 507, 496, 484), (496, 508, 509, 497), (497, 509, 510, 498), (498, 510, 511, 499), (499, 511, 512, 500), (500, 512, 513, 501), (501, 513, 514, 502), (502, 514, 515, 503), (503, 515, 516, 504), (504, 516, 517, 505), (505, 517, 518, 506), (506, 518, 519, 507), (507, 519, 508, 496), (508, 520, 521, 509), (509, 521, 522, 510), (510, 522, 523, 511), (511, 523, 524, 512), (512, 524, 525, 513), (513, 525, 526, 514), (514, 526, 527, 515), (515, 527, 528, 516), (516, 528, 529, 517), (517, 529, 530, 518), (518, 530, 531, 519), (519, 531, 520, 508), (520, 532, 533, 521), (521, 533, 534, 522), (522, 534, 535, 523), (523, 535, 536, 524), (524, 536, 537, 525), (525, 537, 538, 526), (526, 538, 539, 527), (527, 539, 540, 528), (528, 540, 541, 529), (529, 541, 542, 530), (530, 542, 543, 531), (531, 543, 532, 520), (532, 544, 545, 533), (533, 545, 546, 534), (534, 546, 547, 535), (535, 547, 548, 536), (536, 548, 549, 537), (537, 549, 550, 538), (538, 550, 551, 539), (539, 551, 552, 540), (540, 552, 553, 541), (541, 553, 554, 542), (542, 554, 555, 543), (543, 555, 544, 532), (544, 556, 557, 545), (545, 557, 558, 546), (546, 558, 559, 547), (547, 559, 560, 548), (548, 560, 561, 549), (549, 561, 562, 550), (550, 562, 563, 551), (551, 563, 564, 552), (552, 564, 565, 553), (553, 565, 566, 554), (554, 566, 567, 555), (555, 567, 556, 544), (556, 568, 569, 557), (557, 569, 570, 558), (558, 570, 571, 559), (559, 571, 572, 560), (560, 572, 573, 561), (561, 573, 574, 562), (562, 574, 575, 563), (563, 575, 576, 564), (564, 576, 577, 565), (565, 577, 578, 566), (566, 578, 579, 567), (567, 579, 568, 556), (568, 580, 581, 569), (569, 581, 582, 570), (570, 582, 583, 571), (571, 583, 584, 572), (572, 584, 585, 573), (573, 585, 586, 574), (574, 586, 587, 575), (575, 587, 588, 576), (576, 588, 589, 577), (577, 589, 590, 578), (578, 590, 591, 579), (579, 591, 580, 568), (580, 592, 593, 581), (581, 593, 594, 582), (582, 594, 595, 583), (583, 595, 596, 584), (584, 596, 597, 585), (585, 597, 598, 586), (586, 598, 599, 587), (587, 599, 600, 588), (588, 600, 601, 589), (589, 601, 602, 590), (590, 602, 603, 591), (591, 603, 592, 580), (592, 28, 29, 593), (593, 29, 30, 594), (594, 30, 31, 595), (595, 31, 32, 596), (596, 32, 33, 597), (597, 33, 34, 598), (598, 34, 35, 599), (599, 35, 36, 600), (600, 36, 37, 601), (601, 37, 38, 602), (602, 38, 39, 603), (603, 39, 28, 592)])
me_cube_002.use_remesh_preserve_volume = False
me_cube_002.use_remesh_preserve_attributes = False
me_cube_002.use_mirror_vertex_groups = False
me_cube_002.update()

# ---- curves / text
cu_beziercurve = bpy.data.curves.new('BezierCurve', 'CURVE')
cu_beziercurve.dimensions = '3D'
_sp = cu_beziercurve.splines.new('BEZIER'); _sp.bezier_points.add(1)
_sp.bezier_points.foreach_set('co', [-0.03146, 4.791, -0.2322, -0.2372, -1.027, -0.2371])
_sp.bezier_points.foreach_set('handle_left', [-0.04772, 5.475, -0.2167, -0.2896, -0.1682, -0.2371])
_sp.bezier_points.foreach_set('handle_right', [0.01561, 2.81, -0.277, -0.1764, -2.025, -0.2371])
for _p, _l, _r in zip(_sp.bezier_points, ['ALIGNED', 'ALIGNED'], ['ALIGNED', 'ALIGNED']): _p.handle_left_type = _l; _p.handle_right_type = _r
_sp.order_u = 0
_sp.order_v = 0
cu_beziercurve.materials.append(mat_material_001)
cu_beziercurve.use_path = True
cu_beziercurve.use_path_clamp = True
cu_beziercurve.bevel_resolution = 0
cu_beziercurve.extrude = 0.01
cu_beziercurve.bevel_depth = 0.01
cu_beziercurve.fill_mode = 'FULL'
cu_beziercurve_001 = bpy.data.curves.new('BezierCurve.001', 'CURVE')
cu_beziercurve_001.dimensions = '3D'
_sp = cu_beziercurve_001.splines.new('BEZIER'); _sp.bezier_points.add(1)
_sp.bezier_points.foreach_set('co', [0.1418, 4.791, -0.2322, -0.09483, -1.027, -0.2371])
_sp.bezier_points.foreach_set('handle_left', [-0.03661, 5.475, -0.2322, -0.1472, -0.1682, -0.2371])
_sp.bezier_points.foreach_set('handle_right', [0.6418, 2.874, -0.2322, -0.03395, -2.025, -0.2371])
for _p, _l, _r in zip(_sp.bezier_points, ['ALIGNED', 'ALIGNED'], ['ALIGNED', 'ALIGNED']): _p.handle_left_type = _l; _p.handle_right_type = _r
_sp.order_u = 0
_sp.order_v = 0
cu_beziercurve_001.materials.append(mat_material_002)
cu_beziercurve_001.use_path = True
cu_beziercurve_001.use_path_clamp = True
cu_beziercurve_001.bevel_resolution = 0
cu_beziercurve_001.extrude = 0.01
cu_beziercurve_001.bevel_depth = 0.01
cu_beziercurve_001.fill_mode = 'FULL'

# ---- objects
ob_beziercurve = bpy.data.objects.new('BezierCurve', cu_beziercurve)
ob_cube = bpy.data.objects.new('Cube', me_cube_001)
ob_lamp = bpy.data.objects.new('Lamp', light_lamp)
ob_camera = bpy.data.objects.new('Camera', cam_camera)
ob_cube_001 = bpy.data.objects.new('Cube.001', me_cube_002)
ob_beziercurve_001 = bpy.data.objects.new('BezierCurve.001', cu_beziercurve_001)

# ---- transforms, parenting, visibility, modifiers, constraints
ob_beziercurve.location = (0.9398, 0.4754, 1.0)
ob_beziercurve.lineart.crease_threshold = 0.0
ob_cube.location = (0.9398, -0.3868, 1.0)
ob_cube.scale = (0.1876, 0.1876, 0.1876)
ob_cube.lineart.crease_threshold = 0.0
ob_lamp.location = (4.076, 1.005, 5.904)
ob_lamp.rotation_euler = (0.6503, 0.05522, 1.866)
ob_lamp.lock_rotations_4d = False
ob_lamp.empty_display_type = 'ARROWS'
ob_lamp.color = (0.0, 0.0, 0.0, 0.0)
ob_lamp.lineart.crease_threshold = 0.0
ob_camera.location = (7.481, -6.508, 5.344)
ob_camera.rotation_euler = (1.109, 0.0, 0.8149)
ob_camera.lock_rotations_4d = False
ob_camera.empty_display_type = 'ARROWS'
ob_camera.color = (0.0, 0.0, 0.0, 0.0)
ob_camera.display_type = 'WIRE'
ob_camera.lineart.crease_threshold = 0.0
ob_cube_001.location = (0.9398, 5.449, 1.0)
ob_cube_001.scale = (0.1876, 0.1876, 0.1876)
ob_cube_001.lineart.crease_threshold = 0.0
ob_beziercurve_001.location = (0.9398, 0.4754, 1.0)
ob_beziercurve_001.lineart.crease_threshold = 0.0

# ---- collection membership
col_collection_1.objects.link(ob_beziercurve)
col_collection_1.objects.link(ob_cube)
col_collection_1.objects.link(ob_lamp)
col_collection_1.objects.link(ob_camera)
col_collection_1.objects.link(ob_cube_001)
col_collection_1.objects.link(ob_beziercurve_001)

# ---- scene / render settings (as saved in the file)
scene.camera = ob_camera
scene.frame_start = 1; scene.frame_end = 250; scene.frame_set(1)
scene.render.engine = 'BLENDER_EEVEE_NEXT'
scene.render.resolution_percentage = 50
scene.render.dither_intensity = 0.0
scene.cycles.use_denoising = False
scene.cycles.samples = 128
scene.cycles.sampling_pattern = 'TABULATED_SOBOL'
scene.cycles.use_adaptive_sampling = False
scene.cycles.use_light_tree = False
scene.cycles.blur_glossy = 0.0
scene.cycles.sample_clamp_indirect = 0.0
scene.view_settings.view_transform = 'Standard'
bpy.context.view_layer.update()
